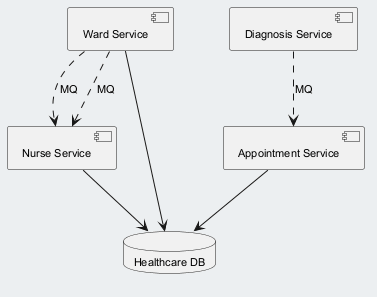

The diagram above was rendered by PlantUML. Its source (embedded in the PNG):
@startuml
skinparam backgroundColor #ECEFF1
skinparam classBackgroundColor #FFFFFF
skinparam classBorderColor #455A64
skinparam defaultFontSize 11
component "Appointment Service" as C_AppointmentService
component "Nurse Service" as C_NurseService
component "Diagnosis Service" as C_DiagnosisService
component "Ward Service" as C_WardService
database "Healthcare DB" as DB_healthcare
C_AppointmentService --> DB_healthcare
C_NurseService --> DB_healthcare
C_WardService --> DB_healthcare
C_DiagnosisService ..> C_AppointmentService : MQ
C_WardService ..> C_NurseService : MQ
C_WardService ..> C_NurseService : MQ
@enduml